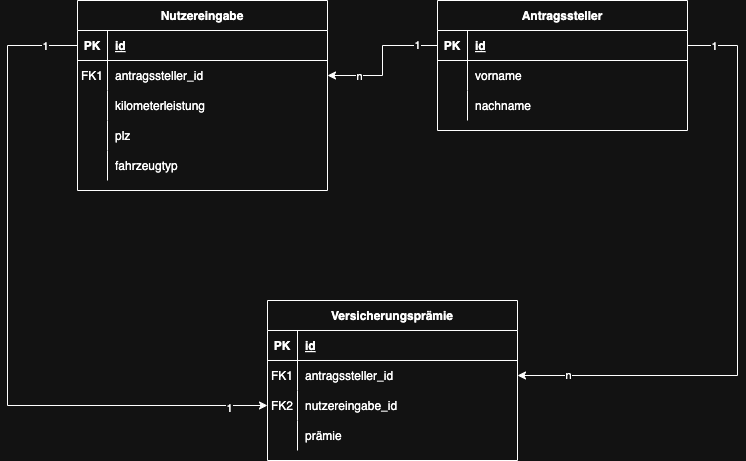

The diagram above was exported from draw.io. Its source (the exported page's mxGraphModel, read from the mxfile embedded in the PNG):
<mxGraphModel dx="1114" dy="824" grid="1" gridSize="10" guides="1" tooltips="1" connect="1" arrows="1" fold="1" page="1" pageScale="1" pageWidth="850" pageHeight="1100" math="0" shadow="0" extFonts="Permanent Marker^https://fonts.googleapis.com/css?family=Permanent+Marker">
  <root>
    <mxCell id="0" />
    <mxCell id="1" parent="0" />
    <mxCell id="C-vyLk0tnHw3VtMMgP7b-2" value="Nutzereingabe" style="shape=table;startSize=30;container=1;collapsible=1;childLayout=tableLayout;fixedRows=1;rowLines=0;fontStyle=1;align=center;resizeLast=1;" parent="1" vertex="1">
      <mxGeometry x="110" y="80" width="250" height="190" as="geometry" />
    </mxCell>
    <mxCell id="C-vyLk0tnHw3VtMMgP7b-3" value="" style="shape=partialRectangle;collapsible=0;dropTarget=0;pointerEvents=0;fillColor=none;points=[[0,0.5],[1,0.5]];portConstraint=eastwest;top=0;left=0;right=0;bottom=1;" parent="C-vyLk0tnHw3VtMMgP7b-2" vertex="1">
      <mxGeometry y="30" width="250" height="30" as="geometry" />
    </mxCell>
    <mxCell id="C-vyLk0tnHw3VtMMgP7b-4" value="PK" style="shape=partialRectangle;overflow=hidden;connectable=0;fillColor=none;top=0;left=0;bottom=0;right=0;fontStyle=1;" parent="C-vyLk0tnHw3VtMMgP7b-3" vertex="1">
      <mxGeometry width="30" height="30" as="geometry">
        <mxRectangle width="30" height="30" as="alternateBounds" />
      </mxGeometry>
    </mxCell>
    <mxCell id="C-vyLk0tnHw3VtMMgP7b-5" value="id" style="shape=partialRectangle;overflow=hidden;connectable=0;fillColor=none;top=0;left=0;bottom=0;right=0;align=left;spacingLeft=6;fontStyle=5;" parent="C-vyLk0tnHw3VtMMgP7b-3" vertex="1">
      <mxGeometry x="30" width="220" height="30" as="geometry">
        <mxRectangle width="220" height="30" as="alternateBounds" />
      </mxGeometry>
    </mxCell>
    <mxCell id="C-vyLk0tnHw3VtMMgP7b-6" value="" style="shape=partialRectangle;collapsible=0;dropTarget=0;pointerEvents=0;fillColor=none;points=[[0,0.5],[1,0.5]];portConstraint=eastwest;top=0;left=0;right=0;bottom=0;" parent="C-vyLk0tnHw3VtMMgP7b-2" vertex="1">
      <mxGeometry y="60" width="250" height="30" as="geometry" />
    </mxCell>
    <mxCell id="C-vyLk0tnHw3VtMMgP7b-7" value="FK1" style="shape=partialRectangle;overflow=hidden;connectable=0;fillColor=none;top=0;left=0;bottom=0;right=0;" parent="C-vyLk0tnHw3VtMMgP7b-6" vertex="1">
      <mxGeometry width="30" height="30" as="geometry">
        <mxRectangle width="30" height="30" as="alternateBounds" />
      </mxGeometry>
    </mxCell>
    <mxCell id="C-vyLk0tnHw3VtMMgP7b-8" value="antragssteller_id" style="shape=partialRectangle;overflow=hidden;connectable=0;fillColor=none;top=0;left=0;bottom=0;right=0;align=left;spacingLeft=6;" parent="C-vyLk0tnHw3VtMMgP7b-6" vertex="1">
      <mxGeometry x="30" width="220" height="30" as="geometry">
        <mxRectangle width="220" height="30" as="alternateBounds" />
      </mxGeometry>
    </mxCell>
    <mxCell id="YhICEE44kQyoHX6ILrTa-23" value="" style="shape=partialRectangle;collapsible=0;dropTarget=0;pointerEvents=0;fillColor=none;points=[[0,0.5],[1,0.5]];portConstraint=eastwest;top=0;left=0;right=0;bottom=0;" parent="C-vyLk0tnHw3VtMMgP7b-2" vertex="1">
      <mxGeometry y="90" width="250" height="30" as="geometry" />
    </mxCell>
    <mxCell id="YhICEE44kQyoHX6ILrTa-24" value="" style="shape=partialRectangle;overflow=hidden;connectable=0;fillColor=none;top=0;left=0;bottom=0;right=0;" parent="YhICEE44kQyoHX6ILrTa-23" vertex="1">
      <mxGeometry width="30" height="30" as="geometry">
        <mxRectangle width="30" height="30" as="alternateBounds" />
      </mxGeometry>
    </mxCell>
    <mxCell id="YhICEE44kQyoHX6ILrTa-25" value="kilometerleistung" style="shape=partialRectangle;overflow=hidden;connectable=0;fillColor=none;top=0;left=0;bottom=0;right=0;align=left;spacingLeft=6;" parent="YhICEE44kQyoHX6ILrTa-23" vertex="1">
      <mxGeometry x="30" width="220" height="30" as="geometry">
        <mxRectangle width="220" height="30" as="alternateBounds" />
      </mxGeometry>
    </mxCell>
    <mxCell id="C-vyLk0tnHw3VtMMgP7b-9" value="" style="shape=partialRectangle;collapsible=0;dropTarget=0;pointerEvents=0;fillColor=none;points=[[0,0.5],[1,0.5]];portConstraint=eastwest;top=0;left=0;right=0;bottom=0;" parent="C-vyLk0tnHw3VtMMgP7b-2" vertex="1">
      <mxGeometry y="120" width="250" height="30" as="geometry" />
    </mxCell>
    <mxCell id="C-vyLk0tnHw3VtMMgP7b-10" value="" style="shape=partialRectangle;overflow=hidden;connectable=0;fillColor=none;top=0;left=0;bottom=0;right=0;" parent="C-vyLk0tnHw3VtMMgP7b-9" vertex="1">
      <mxGeometry width="30" height="30" as="geometry">
        <mxRectangle width="30" height="30" as="alternateBounds" />
      </mxGeometry>
    </mxCell>
    <mxCell id="C-vyLk0tnHw3VtMMgP7b-11" value="plz" style="shape=partialRectangle;overflow=hidden;connectable=0;fillColor=none;top=0;left=0;bottom=0;right=0;align=left;spacingLeft=6;" parent="C-vyLk0tnHw3VtMMgP7b-9" vertex="1">
      <mxGeometry x="30" width="220" height="30" as="geometry">
        <mxRectangle width="220" height="30" as="alternateBounds" />
      </mxGeometry>
    </mxCell>
    <mxCell id="YhICEE44kQyoHX6ILrTa-26" value="" style="shape=partialRectangle;collapsible=0;dropTarget=0;pointerEvents=0;fillColor=none;points=[[0,0.5],[1,0.5]];portConstraint=eastwest;top=0;left=0;right=0;bottom=0;" parent="C-vyLk0tnHw3VtMMgP7b-2" vertex="1">
      <mxGeometry y="150" width="250" height="30" as="geometry" />
    </mxCell>
    <mxCell id="YhICEE44kQyoHX6ILrTa-27" value="" style="shape=partialRectangle;overflow=hidden;connectable=0;fillColor=none;top=0;left=0;bottom=0;right=0;" parent="YhICEE44kQyoHX6ILrTa-26" vertex="1">
      <mxGeometry width="30" height="30" as="geometry">
        <mxRectangle width="30" height="30" as="alternateBounds" />
      </mxGeometry>
    </mxCell>
    <mxCell id="YhICEE44kQyoHX6ILrTa-28" value="fahrzeugtyp" style="shape=partialRectangle;overflow=hidden;connectable=0;fillColor=none;top=0;left=0;bottom=0;right=0;align=left;spacingLeft=6;" parent="YhICEE44kQyoHX6ILrTa-26" vertex="1">
      <mxGeometry x="30" width="220" height="30" as="geometry">
        <mxRectangle width="220" height="30" as="alternateBounds" />
      </mxGeometry>
    </mxCell>
    <mxCell id="YhICEE44kQyoHX6ILrTa-29" value="Antragssteller" style="shape=table;startSize=30;container=1;collapsible=1;childLayout=tableLayout;fixedRows=1;rowLines=0;fontStyle=1;align=center;resizeLast=1;" parent="1" vertex="1">
      <mxGeometry x="470" y="80" width="250" height="130" as="geometry" />
    </mxCell>
    <mxCell id="YhICEE44kQyoHX6ILrTa-30" value="" style="shape=partialRectangle;collapsible=0;dropTarget=0;pointerEvents=0;fillColor=none;points=[[0,0.5],[1,0.5]];portConstraint=eastwest;top=0;left=0;right=0;bottom=1;" parent="YhICEE44kQyoHX6ILrTa-29" vertex="1">
      <mxGeometry y="30" width="250" height="30" as="geometry" />
    </mxCell>
    <mxCell id="YhICEE44kQyoHX6ILrTa-31" value="PK" style="shape=partialRectangle;overflow=hidden;connectable=0;fillColor=none;top=0;left=0;bottom=0;right=0;fontStyle=1;" parent="YhICEE44kQyoHX6ILrTa-30" vertex="1">
      <mxGeometry width="30" height="30" as="geometry">
        <mxRectangle width="30" height="30" as="alternateBounds" />
      </mxGeometry>
    </mxCell>
    <mxCell id="YhICEE44kQyoHX6ILrTa-32" value="id" style="shape=partialRectangle;overflow=hidden;connectable=0;fillColor=none;top=0;left=0;bottom=0;right=0;align=left;spacingLeft=6;fontStyle=5;" parent="YhICEE44kQyoHX6ILrTa-30" vertex="1">
      <mxGeometry x="30" width="220" height="30" as="geometry">
        <mxRectangle width="220" height="30" as="alternateBounds" />
      </mxGeometry>
    </mxCell>
    <mxCell id="YhICEE44kQyoHX6ILrTa-33" value="" style="shape=partialRectangle;collapsible=0;dropTarget=0;pointerEvents=0;fillColor=none;points=[[0,0.5],[1,0.5]];portConstraint=eastwest;top=0;left=0;right=0;bottom=0;" parent="YhICEE44kQyoHX6ILrTa-29" vertex="1">
      <mxGeometry y="60" width="250" height="30" as="geometry" />
    </mxCell>
    <mxCell id="YhICEE44kQyoHX6ILrTa-34" value="" style="shape=partialRectangle;overflow=hidden;connectable=0;fillColor=none;top=0;left=0;bottom=0;right=0;" parent="YhICEE44kQyoHX6ILrTa-33" vertex="1">
      <mxGeometry width="30" height="30" as="geometry">
        <mxRectangle width="30" height="30" as="alternateBounds" />
      </mxGeometry>
    </mxCell>
    <mxCell id="YhICEE44kQyoHX6ILrTa-35" value="vorname" style="shape=partialRectangle;overflow=hidden;connectable=0;fillColor=none;top=0;left=0;bottom=0;right=0;align=left;spacingLeft=6;" parent="YhICEE44kQyoHX6ILrTa-33" vertex="1">
      <mxGeometry x="30" width="220" height="30" as="geometry">
        <mxRectangle width="220" height="30" as="alternateBounds" />
      </mxGeometry>
    </mxCell>
    <mxCell id="YhICEE44kQyoHX6ILrTa-36" value="" style="shape=partialRectangle;collapsible=0;dropTarget=0;pointerEvents=0;fillColor=none;points=[[0,0.5],[1,0.5]];portConstraint=eastwest;top=0;left=0;right=0;bottom=0;" parent="YhICEE44kQyoHX6ILrTa-29" vertex="1">
      <mxGeometry y="90" width="250" height="30" as="geometry" />
    </mxCell>
    <mxCell id="YhICEE44kQyoHX6ILrTa-37" value="" style="shape=partialRectangle;overflow=hidden;connectable=0;fillColor=none;top=0;left=0;bottom=0;right=0;" parent="YhICEE44kQyoHX6ILrTa-36" vertex="1">
      <mxGeometry width="30" height="30" as="geometry">
        <mxRectangle width="30" height="30" as="alternateBounds" />
      </mxGeometry>
    </mxCell>
    <mxCell id="YhICEE44kQyoHX6ILrTa-38" value="nachname" style="shape=partialRectangle;overflow=hidden;connectable=0;fillColor=none;top=0;left=0;bottom=0;right=0;align=left;spacingLeft=6;" parent="YhICEE44kQyoHX6ILrTa-36" vertex="1">
      <mxGeometry x="30" width="220" height="30" as="geometry">
        <mxRectangle width="220" height="30" as="alternateBounds" />
      </mxGeometry>
    </mxCell>
    <mxCell id="YhICEE44kQyoHX6ILrTa-45" value="1" style="edgeStyle=orthogonalEdgeStyle;rounded=0;orthogonalLoop=1;jettySize=auto;html=1;exitX=0;exitY=0.5;exitDx=0;exitDy=0;entryX=1;entryY=0.5;entryDx=0;entryDy=0;" parent="1" source="YhICEE44kQyoHX6ILrTa-30" target="C-vyLk0tnHw3VtMMgP7b-6" edge="1">
      <mxGeometry x="-0.7143" relative="1" as="geometry">
        <mxPoint as="offset" />
      </mxGeometry>
    </mxCell>
    <mxCell id="YhICEE44kQyoHX6ILrTa-46" value="n" style="edgeLabel;html=1;align=center;verticalAlign=middle;resizable=0;points=[];" parent="YhICEE44kQyoHX6ILrTa-45" vertex="1" connectable="0">
      <mxGeometry x="0.4476" relative="1" as="geometry">
        <mxPoint x="-8" as="offset" />
      </mxGeometry>
    </mxCell>
    <mxCell id="YhICEE44kQyoHX6ILrTa-57" value="Versicherungsprämie" style="shape=table;startSize=30;container=1;collapsible=1;childLayout=tableLayout;fixedRows=1;rowLines=0;fontStyle=1;align=center;resizeLast=1;" parent="1" vertex="1">
      <mxGeometry x="300" y="380" width="250" height="160" as="geometry" />
    </mxCell>
    <mxCell id="YhICEE44kQyoHX6ILrTa-58" value="" style="shape=partialRectangle;collapsible=0;dropTarget=0;pointerEvents=0;fillColor=none;points=[[0,0.5],[1,0.5]];portConstraint=eastwest;top=0;left=0;right=0;bottom=1;" parent="YhICEE44kQyoHX6ILrTa-57" vertex="1">
      <mxGeometry y="30" width="250" height="30" as="geometry" />
    </mxCell>
    <mxCell id="YhICEE44kQyoHX6ILrTa-59" value="PK" style="shape=partialRectangle;overflow=hidden;connectable=0;fillColor=none;top=0;left=0;bottom=0;right=0;fontStyle=1;" parent="YhICEE44kQyoHX6ILrTa-58" vertex="1">
      <mxGeometry width="30" height="30" as="geometry">
        <mxRectangle width="30" height="30" as="alternateBounds" />
      </mxGeometry>
    </mxCell>
    <mxCell id="YhICEE44kQyoHX6ILrTa-60" value="id" style="shape=partialRectangle;overflow=hidden;connectable=0;fillColor=none;top=0;left=0;bottom=0;right=0;align=left;spacingLeft=6;fontStyle=5;" parent="YhICEE44kQyoHX6ILrTa-58" vertex="1">
      <mxGeometry x="30" width="220" height="30" as="geometry">
        <mxRectangle width="220" height="30" as="alternateBounds" />
      </mxGeometry>
    </mxCell>
    <mxCell id="YhICEE44kQyoHX6ILrTa-61" value="" style="shape=partialRectangle;collapsible=0;dropTarget=0;pointerEvents=0;fillColor=none;points=[[0,0.5],[1,0.5]];portConstraint=eastwest;top=0;left=0;right=0;bottom=0;" parent="YhICEE44kQyoHX6ILrTa-57" vertex="1">
      <mxGeometry y="60" width="250" height="30" as="geometry" />
    </mxCell>
    <mxCell id="YhICEE44kQyoHX6ILrTa-62" value="FK1" style="shape=partialRectangle;overflow=hidden;connectable=0;fillColor=none;top=0;left=0;bottom=0;right=0;" parent="YhICEE44kQyoHX6ILrTa-61" vertex="1">
      <mxGeometry width="30" height="30" as="geometry">
        <mxRectangle width="30" height="30" as="alternateBounds" />
      </mxGeometry>
    </mxCell>
    <mxCell id="YhICEE44kQyoHX6ILrTa-63" value="antragssteller_id" style="shape=partialRectangle;overflow=hidden;connectable=0;fillColor=none;top=0;left=0;bottom=0;right=0;align=left;spacingLeft=6;" parent="YhICEE44kQyoHX6ILrTa-61" vertex="1">
      <mxGeometry x="30" width="220" height="30" as="geometry">
        <mxRectangle width="220" height="30" as="alternateBounds" />
      </mxGeometry>
    </mxCell>
    <mxCell id="YhICEE44kQyoHX6ILrTa-64" value="" style="shape=partialRectangle;collapsible=0;dropTarget=0;pointerEvents=0;fillColor=none;points=[[0,0.5],[1,0.5]];portConstraint=eastwest;top=0;left=0;right=0;bottom=0;" parent="YhICEE44kQyoHX6ILrTa-57" vertex="1">
      <mxGeometry y="90" width="250" height="30" as="geometry" />
    </mxCell>
    <mxCell id="YhICEE44kQyoHX6ILrTa-65" value="FK2" style="shape=partialRectangle;overflow=hidden;connectable=0;fillColor=none;top=0;left=0;bottom=0;right=0;" parent="YhICEE44kQyoHX6ILrTa-64" vertex="1">
      <mxGeometry width="30" height="30" as="geometry">
        <mxRectangle width="30" height="30" as="alternateBounds" />
      </mxGeometry>
    </mxCell>
    <mxCell id="YhICEE44kQyoHX6ILrTa-66" value="nutzereingabe_id" style="shape=partialRectangle;overflow=hidden;connectable=0;fillColor=none;top=0;left=0;bottom=0;right=0;align=left;spacingLeft=6;" parent="YhICEE44kQyoHX6ILrTa-64" vertex="1">
      <mxGeometry x="30" width="220" height="30" as="geometry">
        <mxRectangle width="220" height="30" as="alternateBounds" />
      </mxGeometry>
    </mxCell>
    <mxCell id="YhICEE44kQyoHX6ILrTa-67" value="" style="shape=partialRectangle;collapsible=0;dropTarget=0;pointerEvents=0;fillColor=none;points=[[0,0.5],[1,0.5]];portConstraint=eastwest;top=0;left=0;right=0;bottom=0;" parent="YhICEE44kQyoHX6ILrTa-57" vertex="1">
      <mxGeometry y="120" width="250" height="30" as="geometry" />
    </mxCell>
    <mxCell id="YhICEE44kQyoHX6ILrTa-68" value="" style="shape=partialRectangle;overflow=hidden;connectable=0;fillColor=none;top=0;left=0;bottom=0;right=0;" parent="YhICEE44kQyoHX6ILrTa-67" vertex="1">
      <mxGeometry width="30" height="30" as="geometry">
        <mxRectangle width="30" height="30" as="alternateBounds" />
      </mxGeometry>
    </mxCell>
    <mxCell id="YhICEE44kQyoHX6ILrTa-69" value="prämie" style="shape=partialRectangle;overflow=hidden;connectable=0;fillColor=none;top=0;left=0;bottom=0;right=0;align=left;spacingLeft=6;" parent="YhICEE44kQyoHX6ILrTa-67" vertex="1">
      <mxGeometry x="30" width="220" height="30" as="geometry">
        <mxRectangle width="220" height="30" as="alternateBounds" />
      </mxGeometry>
    </mxCell>
    <mxCell id="YhICEE44kQyoHX6ILrTa-74" style="edgeStyle=orthogonalEdgeStyle;rounded=0;orthogonalLoop=1;jettySize=auto;html=1;exitX=0;exitY=0.5;exitDx=0;exitDy=0;entryX=0;entryY=0.5;entryDx=0;entryDy=0;" parent="1" source="C-vyLk0tnHw3VtMMgP7b-3" target="YhICEE44kQyoHX6ILrTa-64" edge="1">
      <mxGeometry relative="1" as="geometry">
        <Array as="points">
          <mxPoint x="40" y="125" />
          <mxPoint x="40" y="485" />
        </Array>
      </mxGeometry>
    </mxCell>
    <mxCell id="YhICEE44kQyoHX6ILrTa-78" value="1" style="edgeLabel;html=1;align=center;verticalAlign=middle;resizable=0;points=[];" parent="YhICEE44kQyoHX6ILrTa-74" vertex="1" connectable="0">
      <mxGeometry x="-0.9043" relative="1" as="geometry">
        <mxPoint as="offset" />
      </mxGeometry>
    </mxCell>
    <mxCell id="YhICEE44kQyoHX6ILrTa-79" value="1" style="edgeLabel;html=1;align=center;verticalAlign=middle;resizable=0;points=[];" parent="YhICEE44kQyoHX6ILrTa-74" vertex="1" connectable="0">
      <mxGeometry x="0.8874" y="-2" relative="1" as="geometry">
        <mxPoint as="offset" />
      </mxGeometry>
    </mxCell>
    <mxCell id="YhICEE44kQyoHX6ILrTa-75" style="edgeStyle=orthogonalEdgeStyle;rounded=0;orthogonalLoop=1;jettySize=auto;html=1;exitX=1;exitY=0.5;exitDx=0;exitDy=0;" parent="1" source="YhICEE44kQyoHX6ILrTa-30" target="YhICEE44kQyoHX6ILrTa-61" edge="1">
      <mxGeometry relative="1" as="geometry">
        <Array as="points">
          <mxPoint x="770" y="125" />
          <mxPoint x="770" y="455" />
        </Array>
      </mxGeometry>
    </mxCell>
    <mxCell id="YhICEE44kQyoHX6ILrTa-76" value="1" style="edgeLabel;html=1;align=center;verticalAlign=middle;resizable=0;points=[];" parent="YhICEE44kQyoHX6ILrTa-75" vertex="1" connectable="0">
      <mxGeometry x="-0.9128" y="-3" relative="1" as="geometry">
        <mxPoint y="-3" as="offset" />
      </mxGeometry>
    </mxCell>
    <mxCell id="YhICEE44kQyoHX6ILrTa-77" value="n" style="edgeLabel;html=1;align=center;verticalAlign=middle;resizable=0;points=[];" parent="YhICEE44kQyoHX6ILrTa-75" vertex="1" connectable="0">
      <mxGeometry x="0.9267" y="-1" relative="1" as="geometry">
        <mxPoint x="28" as="offset" />
      </mxGeometry>
    </mxCell>
  </root>
</mxGraphModel>